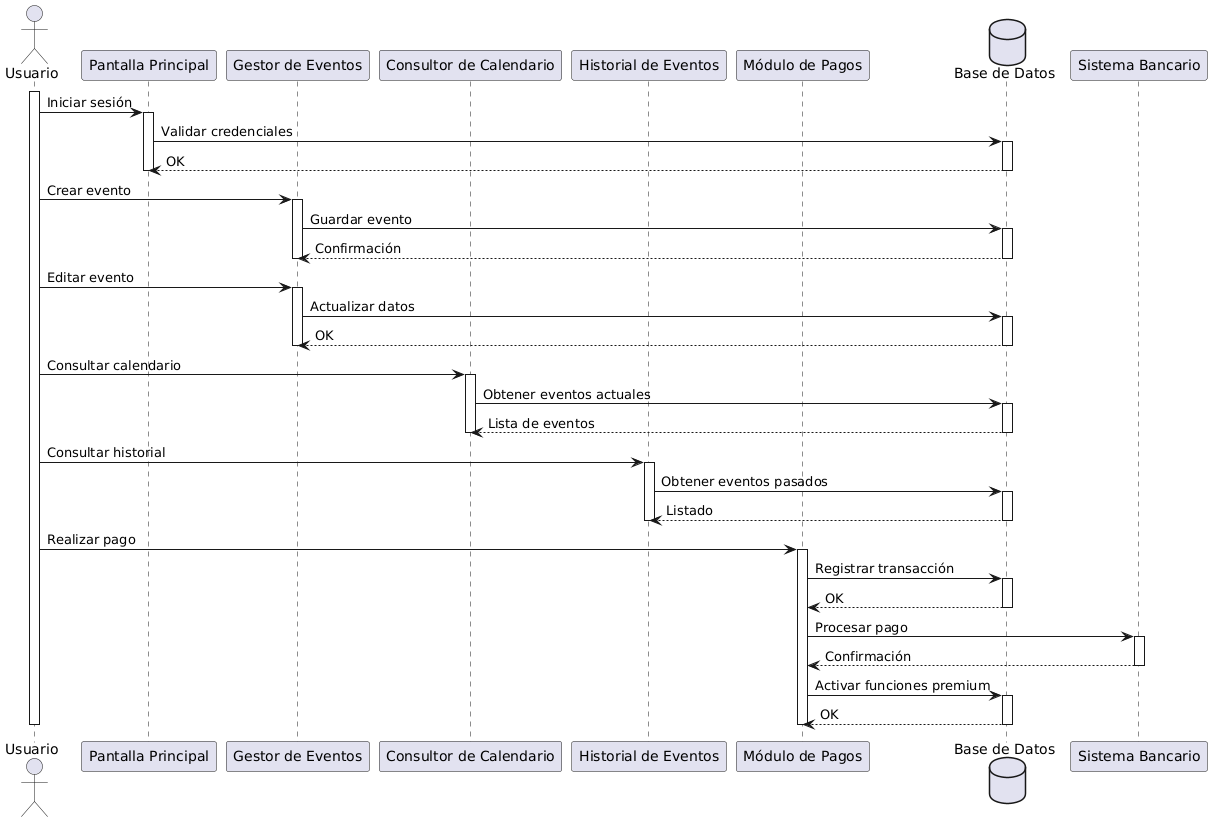

The diagram above was rendered by PlantUML. Its source (embedded in the PNG):
@startuml
actor Usuario as U

participant "Pantalla Principal" as PP
participant "Gestor de Eventos" as GE
participant "Consultor de Calendario" as CC
participant "Historial de Eventos" as HE
participant "Módulo de Pagos" as MP
database "Base de Datos" as DB

activate U

U -> PP : Iniciar sesión
activate PP
PP -> DB : Validar credenciales
activate DB
DB --> PP : OK
deactivate DB
deactivate PP

U -> GE : Crear evento
activate GE
GE -> DB : Guardar evento
activate DB
DB --> GE : Confirmación
deactivate DB
deactivate GE

U -> GE : Editar evento
activate GE
GE -> DB : Actualizar datos
activate DB
DB --> GE : OK
deactivate DB
deactivate GE

U -> CC : Consultar calendario
activate CC
CC -> DB : Obtener eventos actuales
activate DB
DB --> CC : Lista de eventos
deactivate DB
deactivate CC

U -> HE : Consultar historial
activate HE
HE -> DB : Obtener eventos pasados
activate DB
DB --> HE : Listado
deactivate DB
deactivate HE

U -> MP : Realizar pago
activate MP
MP -> DB : Registrar transacción
activate DB
DB --> MP : OK
deactivate DB
MP -> "Sistema Bancario" : Procesar pago
activate "Sistema Bancario"
"Sistema Bancario" --> MP : Confirmación
deactivate "Sistema Bancario"
MP -> DB : Activar funciones premium
activate DB
DB --> MP : OK
deactivate DB
deactivate MP

deactivate U
@enduml